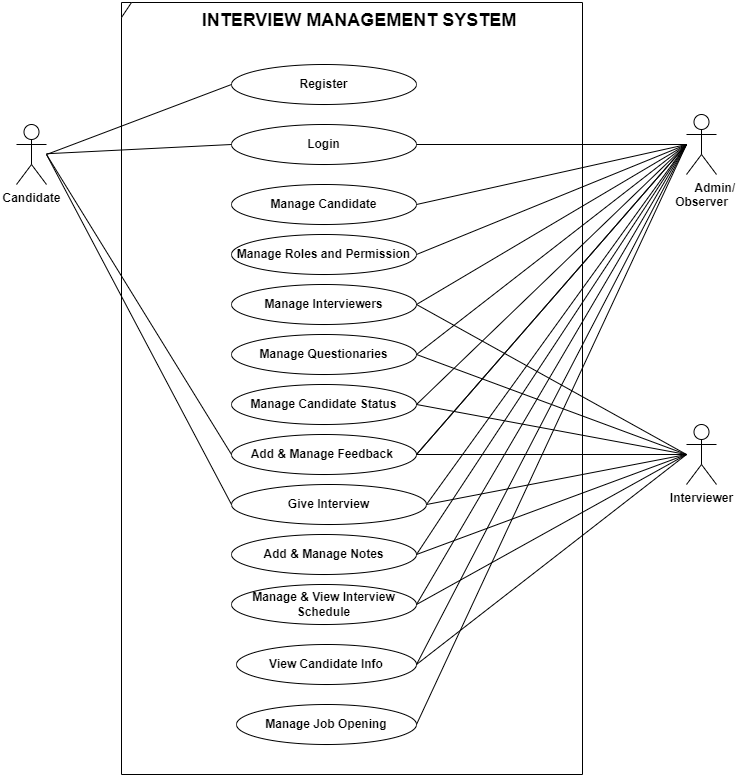

The diagram above was exported from draw.io. Its source (the exported page's mxGraphModel, read from the mxfile embedded in the PNG):
<mxGraphModel dx="898" dy="1610" grid="0" gridSize="10" guides="1" tooltips="1" connect="1" arrows="1" fold="1" page="1" pageScale="1" pageWidth="850" pageHeight="1100" background="#ffffff" math="0" shadow="0">
  <root>
    <mxCell id="0" />
    <mxCell id="1" parent="0" />
    <mxCell id="ZN0SH-zN95jtB9C_FZdf-1" value="&lt;font style=&quot;font-size: 12px&quot;&gt;Register&lt;/font&gt;" style="ellipse;whiteSpace=wrap;html=1;fontStyle=1" parent="1" vertex="1">
      <mxGeometry x="285" y="10" width="185" height="40" as="geometry" />
    </mxCell>
    <mxCell id="ZN0SH-zN95jtB9C_FZdf-3" value="Login" style="ellipse;whiteSpace=wrap;html=1;fontStyle=1" parent="1" vertex="1">
      <mxGeometry x="285" y="70" width="185" height="40" as="geometry" />
    </mxCell>
    <mxCell id="ZN0SH-zN95jtB9C_FZdf-14" value="Manage Candidate" style="ellipse;whiteSpace=wrap;html=1;fontStyle=1" parent="1" vertex="1">
      <mxGeometry x="285" y="130" width="185" height="40" as="geometry" />
    </mxCell>
    <mxCell id="ZN0SH-zN95jtB9C_FZdf-15" value="Manage Roles and Permission" style="ellipse;whiteSpace=wrap;html=1;fontStyle=1" parent="1" vertex="1">
      <mxGeometry x="285" y="180" width="185" height="40" as="geometry" />
    </mxCell>
    <mxCell id="ZN0SH-zN95jtB9C_FZdf-18" value="Manage Interviewers" style="ellipse;whiteSpace=wrap;html=1;fontStyle=1" parent="1" vertex="1">
      <mxGeometry x="285" y="230" width="185" height="40" as="geometry" />
    </mxCell>
    <mxCell id="ZN0SH-zN95jtB9C_FZdf-19" value="Manage Questionaries" style="ellipse;whiteSpace=wrap;html=1;fontStyle=1" parent="1" vertex="1">
      <mxGeometry x="285" y="280" width="185" height="40" as="geometry" />
    </mxCell>
    <mxCell id="ZN0SH-zN95jtB9C_FZdf-20" value="Manage Candidate Status" style="ellipse;whiteSpace=wrap;html=1;fontStyle=1" parent="1" vertex="1">
      <mxGeometry x="285" y="330" width="185" height="40" as="geometry" />
    </mxCell>
    <mxCell id="ZN0SH-zN95jtB9C_FZdf-21" value="Add &amp;amp; Manage Feedback&amp;nbsp;" style="ellipse;whiteSpace=wrap;html=1;fontStyle=1" parent="1" vertex="1">
      <mxGeometry x="285" y="380" width="185" height="40" as="geometry" />
    </mxCell>
    <mxCell id="ZN0SH-zN95jtB9C_FZdf-22" value="Give Interview" style="ellipse;whiteSpace=wrap;html=1;fontStyle=1" parent="1" vertex="1">
      <mxGeometry x="285" y="430" width="195" height="40" as="geometry" />
    </mxCell>
    <mxCell id="ZN0SH-zN95jtB9C_FZdf-23" value="Add &amp;amp; Manage Notes" style="ellipse;whiteSpace=wrap;html=1;fontStyle=1" parent="1" vertex="1">
      <mxGeometry x="285" y="480" width="185" height="40" as="geometry" />
    </mxCell>
    <mxCell id="ZN0SH-zN95jtB9C_FZdf-24" value="Manage &amp;amp; View Interview Schedule" style="ellipse;whiteSpace=wrap;html=1;fontStyle=1" parent="1" vertex="1">
      <mxGeometry x="285" y="530" width="185" height="40" as="geometry" />
    </mxCell>
    <mxCell id="ZN0SH-zN95jtB9C_FZdf-25" value="View Candidate Info" style="ellipse;whiteSpace=wrap;html=1;fontStyle=1" parent="1" vertex="1">
      <mxGeometry x="290" y="590" width="180" height="40" as="geometry" />
    </mxCell>
    <mxCell id="ZN0SH-zN95jtB9C_FZdf-27" value="&lt;span&gt;Candidate&lt;/span&gt;" style="shape=umlActor;verticalLabelPosition=bottom;verticalAlign=top;html=1;outlineConnect=0;fontSize=12;fontStyle=1" parent="1" vertex="1">
      <mxGeometry x="70" y="70" width="30" height="60" as="geometry" />
    </mxCell>
    <mxCell id="ZN0SH-zN95jtB9C_FZdf-29" value="Interviewer" style="shape=umlActor;verticalLabelPosition=bottom;verticalAlign=top;html=1;outlineConnect=0;fontSize=12;fontStyle=1" parent="1" vertex="1">
      <mxGeometry x="740" y="370" width="30" height="60" as="geometry" />
    </mxCell>
    <mxCell id="ZN0SH-zN95jtB9C_FZdf-30" value="&lt;span&gt;&amp;nbsp; &amp;nbsp; &amp;nbsp; &amp;nbsp; Admin/&lt;br&gt;Observer&lt;/span&gt;" style="shape=umlActor;verticalLabelPosition=bottom;verticalAlign=top;html=1;outlineConnect=0;fontSize=12;fontStyle=1" parent="1" vertex="1">
      <mxGeometry x="740" y="60" width="30" height="60" as="geometry" />
    </mxCell>
    <mxCell id="YalYyepxYw0ZZaLyjPtd-5" value="" style="endArrow=none;html=1;rounded=0;entryX=0;entryY=0.5;entryDx=0;entryDy=0;fontStyle=1" edge="1" parent="1" target="ZN0SH-zN95jtB9C_FZdf-1">
      <mxGeometry width="50" height="50" relative="1" as="geometry">
        <mxPoint x="100" y="100" as="sourcePoint" />
        <mxPoint x="150" y="50" as="targetPoint" />
      </mxGeometry>
    </mxCell>
    <mxCell id="YalYyepxYw0ZZaLyjPtd-6" value="Manage Job Opening" style="ellipse;whiteSpace=wrap;html=1;fontStyle=1" vertex="1" parent="1">
      <mxGeometry x="290" y="650" width="180" height="40" as="geometry" />
    </mxCell>
    <mxCell id="YalYyepxYw0ZZaLyjPtd-7" value="" style="endArrow=none;html=1;rounded=0;entryX=0;entryY=0.5;entryDx=0;entryDy=0;fontStyle=1" edge="1" parent="1" source="ZN0SH-zN95jtB9C_FZdf-27">
      <mxGeometry width="50" height="50" relative="1" as="geometry">
        <mxPoint x="100" y="160" as="sourcePoint" />
        <mxPoint x="285" y="90" as="targetPoint" />
      </mxGeometry>
    </mxCell>
    <mxCell id="YalYyepxYw0ZZaLyjPtd-8" value="" style="endArrow=none;html=1;rounded=0;entryX=0;entryY=0.5;entryDx=0;entryDy=0;fontStyle=1" edge="1" parent="1" target="ZN0SH-zN95jtB9C_FZdf-21">
      <mxGeometry width="50" height="50" relative="1" as="geometry">
        <mxPoint x="100" y="100" as="sourcePoint" />
        <mxPoint x="295" y="100" as="targetPoint" />
      </mxGeometry>
    </mxCell>
    <mxCell id="YalYyepxYw0ZZaLyjPtd-10" value="" style="endArrow=none;html=1;rounded=0;entryX=0;entryY=0.5;entryDx=0;entryDy=0;fontStyle=1" edge="1" parent="1" target="ZN0SH-zN95jtB9C_FZdf-22">
      <mxGeometry width="50" height="50" relative="1" as="geometry">
        <mxPoint x="100" y="100" as="sourcePoint" />
        <mxPoint x="305" y="110" as="targetPoint" />
      </mxGeometry>
    </mxCell>
    <mxCell id="YalYyepxYw0ZZaLyjPtd-13" value="" style="endArrow=none;html=1;rounded=0;exitX=1;exitY=0.5;exitDx=0;exitDy=0;fontStyle=1" edge="1" parent="1" source="ZN0SH-zN95jtB9C_FZdf-3">
      <mxGeometry width="50" height="50" relative="1" as="geometry">
        <mxPoint x="690" y="140" as="sourcePoint" />
        <mxPoint x="740" y="90" as="targetPoint" />
      </mxGeometry>
    </mxCell>
    <mxCell id="YalYyepxYw0ZZaLyjPtd-15" value="" style="endArrow=none;html=1;rounded=0;exitX=1;exitY=0.5;exitDx=0;exitDy=0;fontStyle=1" edge="1" parent="1" source="ZN0SH-zN95jtB9C_FZdf-14">
      <mxGeometry width="50" height="50" relative="1" as="geometry">
        <mxPoint x="480" y="100" as="sourcePoint" />
        <mxPoint x="740" y="90" as="targetPoint" />
      </mxGeometry>
    </mxCell>
    <mxCell id="YalYyepxYw0ZZaLyjPtd-16" value="" style="endArrow=none;html=1;rounded=0;exitX=1;exitY=0.5;exitDx=0;exitDy=0;fontStyle=1" edge="1" parent="1" source="ZN0SH-zN95jtB9C_FZdf-15">
      <mxGeometry width="50" height="50" relative="1" as="geometry">
        <mxPoint x="490" y="110" as="sourcePoint" />
        <mxPoint x="740" y="90" as="targetPoint" />
      </mxGeometry>
    </mxCell>
    <mxCell id="YalYyepxYw0ZZaLyjPtd-17" value="" style="endArrow=none;html=1;rounded=0;exitX=1;exitY=0.5;exitDx=0;exitDy=0;fontStyle=1" edge="1" parent="1" source="ZN0SH-zN95jtB9C_FZdf-18">
      <mxGeometry width="50" height="50" relative="1" as="geometry">
        <mxPoint x="480" y="210" as="sourcePoint" />
        <mxPoint x="740" y="90" as="targetPoint" />
      </mxGeometry>
    </mxCell>
    <mxCell id="YalYyepxYw0ZZaLyjPtd-18" value="" style="endArrow=none;html=1;rounded=0;exitX=1;exitY=0.5;exitDx=0;exitDy=0;fontStyle=1" edge="1" parent="1" source="ZN0SH-zN95jtB9C_FZdf-19">
      <mxGeometry width="50" height="50" relative="1" as="geometry">
        <mxPoint x="490" y="220" as="sourcePoint" />
        <mxPoint x="740" y="90" as="targetPoint" />
      </mxGeometry>
    </mxCell>
    <mxCell id="YalYyepxYw0ZZaLyjPtd-19" value="" style="endArrow=none;html=1;rounded=0;exitX=1;exitY=0.5;exitDx=0;exitDy=0;fontStyle=1" edge="1" parent="1" source="ZN0SH-zN95jtB9C_FZdf-20">
      <mxGeometry width="50" height="50" relative="1" as="geometry">
        <mxPoint x="500" y="230" as="sourcePoint" />
        <mxPoint x="740" y="90" as="targetPoint" />
      </mxGeometry>
    </mxCell>
    <mxCell id="YalYyepxYw0ZZaLyjPtd-20" value="" style="endArrow=none;html=1;rounded=0;exitX=1;exitY=0.5;exitDx=0;exitDy=0;fontStyle=1" edge="1" parent="1" source="ZN0SH-zN95jtB9C_FZdf-21">
      <mxGeometry width="50" height="50" relative="1" as="geometry">
        <mxPoint x="510" y="240" as="sourcePoint" />
        <mxPoint x="740" y="90" as="targetPoint" />
      </mxGeometry>
    </mxCell>
    <mxCell id="YalYyepxYw0ZZaLyjPtd-21" value="" style="endArrow=none;html=1;rounded=0;exitX=1;exitY=0.5;exitDx=0;exitDy=0;fontStyle=1" edge="1" parent="1">
      <mxGeometry width="50" height="50" relative="1" as="geometry">
        <mxPoint x="470" y="400" as="sourcePoint" />
        <mxPoint x="740" y="90" as="targetPoint" />
      </mxGeometry>
    </mxCell>
    <mxCell id="YalYyepxYw0ZZaLyjPtd-22" value="" style="endArrow=none;html=1;rounded=0;exitX=1;exitY=0.5;exitDx=0;exitDy=0;fontStyle=1" edge="1" parent="1" source="ZN0SH-zN95jtB9C_FZdf-22">
      <mxGeometry width="50" height="50" relative="1" as="geometry">
        <mxPoint x="460" y="400" as="sourcePoint" />
        <mxPoint x="740" y="90" as="targetPoint" />
      </mxGeometry>
    </mxCell>
    <mxCell id="YalYyepxYw0ZZaLyjPtd-23" value="" style="endArrow=none;html=1;rounded=0;exitX=1;exitY=0.5;exitDx=0;exitDy=0;fontStyle=1" edge="1" parent="1" source="ZN0SH-zN95jtB9C_FZdf-23">
      <mxGeometry width="50" height="50" relative="1" as="geometry">
        <mxPoint x="500" y="430" as="sourcePoint" />
        <mxPoint x="740" y="90" as="targetPoint" />
      </mxGeometry>
    </mxCell>
    <mxCell id="YalYyepxYw0ZZaLyjPtd-24" value="" style="endArrow=none;html=1;rounded=0;exitX=1;exitY=0.5;exitDx=0;exitDy=0;fontStyle=1" edge="1" parent="1" source="ZN0SH-zN95jtB9C_FZdf-24">
      <mxGeometry width="50" height="50" relative="1" as="geometry">
        <mxPoint x="480" y="510" as="sourcePoint" />
        <mxPoint x="740" y="90" as="targetPoint" />
      </mxGeometry>
    </mxCell>
    <mxCell id="YalYyepxYw0ZZaLyjPtd-26" value="" style="endArrow=none;html=1;rounded=0;exitX=1;exitY=0.5;exitDx=0;exitDy=0;fontStyle=1" edge="1" parent="1" source="ZN0SH-zN95jtB9C_FZdf-18">
      <mxGeometry width="50" height="50" relative="1" as="geometry">
        <mxPoint x="690" y="450" as="sourcePoint" />
        <mxPoint x="740" y="400" as="targetPoint" />
      </mxGeometry>
    </mxCell>
    <mxCell id="YalYyepxYw0ZZaLyjPtd-27" value="" style="endArrow=none;html=1;rounded=0;exitX=1;exitY=0.5;exitDx=0;exitDy=0;fontStyle=1" edge="1" parent="1" source="ZN0SH-zN95jtB9C_FZdf-19">
      <mxGeometry width="50" height="50" relative="1" as="geometry">
        <mxPoint x="480" y="260" as="sourcePoint" />
        <mxPoint x="740" y="400" as="targetPoint" />
      </mxGeometry>
    </mxCell>
    <mxCell id="YalYyepxYw0ZZaLyjPtd-28" value="" style="endArrow=none;html=1;rounded=0;exitX=1;exitY=0.5;exitDx=0;exitDy=0;fontStyle=1" edge="1" parent="1" source="ZN0SH-zN95jtB9C_FZdf-25">
      <mxGeometry width="50" height="50" relative="1" as="geometry">
        <mxPoint x="480" y="560" as="sourcePoint" />
        <mxPoint x="740" y="90" as="targetPoint" />
      </mxGeometry>
    </mxCell>
    <mxCell id="YalYyepxYw0ZZaLyjPtd-29" value="" style="endArrow=none;html=1;rounded=0;exitX=1;exitY=0.5;exitDx=0;exitDy=0;fontStyle=1" edge="1" parent="1" source="YalYyepxYw0ZZaLyjPtd-6">
      <mxGeometry width="50" height="50" relative="1" as="geometry">
        <mxPoint x="490" y="570" as="sourcePoint" />
        <mxPoint x="740" y="90" as="targetPoint" />
      </mxGeometry>
    </mxCell>
    <mxCell id="YalYyepxYw0ZZaLyjPtd-32" value="" style="endArrow=none;html=1;rounded=0;fontStyle=1" edge="1" parent="1">
      <mxGeometry width="50" height="50" relative="1" as="geometry">
        <mxPoint x="470" y="400" as="sourcePoint" />
        <mxPoint x="740" y="400" as="targetPoint" />
      </mxGeometry>
    </mxCell>
    <mxCell id="YalYyepxYw0ZZaLyjPtd-33" value="" style="endArrow=none;html=1;rounded=0;exitX=1;exitY=0.5;exitDx=0;exitDy=0;fontStyle=1" edge="1" parent="1" source="ZN0SH-zN95jtB9C_FZdf-20">
      <mxGeometry width="50" height="50" relative="1" as="geometry">
        <mxPoint x="490" y="320" as="sourcePoint" />
        <mxPoint x="740" y="400" as="targetPoint" />
      </mxGeometry>
    </mxCell>
    <mxCell id="YalYyepxYw0ZZaLyjPtd-34" value="" style="endArrow=none;html=1;rounded=0;exitX=1;exitY=0.5;exitDx=0;exitDy=0;fontStyle=1" edge="1" parent="1" source="ZN0SH-zN95jtB9C_FZdf-22">
      <mxGeometry width="50" height="50" relative="1" as="geometry">
        <mxPoint x="480" y="410" as="sourcePoint" />
        <mxPoint x="740" y="400" as="targetPoint" />
      </mxGeometry>
    </mxCell>
    <mxCell id="YalYyepxYw0ZZaLyjPtd-35" value="" style="endArrow=none;html=1;rounded=0;exitX=1;exitY=0.5;exitDx=0;exitDy=0;fontStyle=1" edge="1" parent="1" source="ZN0SH-zN95jtB9C_FZdf-23">
      <mxGeometry width="50" height="50" relative="1" as="geometry">
        <mxPoint x="490" y="420" as="sourcePoint" />
        <mxPoint x="740" y="400" as="targetPoint" />
      </mxGeometry>
    </mxCell>
    <mxCell id="YalYyepxYw0ZZaLyjPtd-36" value="" style="endArrow=none;html=1;rounded=0;fontStyle=1" edge="1" parent="1">
      <mxGeometry width="50" height="50" relative="1" as="geometry">
        <mxPoint x="470" y="550" as="sourcePoint" />
        <mxPoint x="740" y="400" as="targetPoint" />
      </mxGeometry>
    </mxCell>
    <mxCell id="YalYyepxYw0ZZaLyjPtd-37" value="" style="endArrow=none;html=1;rounded=0;exitX=1;exitY=0.5;exitDx=0;exitDy=0;fontStyle=1" edge="1" parent="1" source="ZN0SH-zN95jtB9C_FZdf-25">
      <mxGeometry width="50" height="50" relative="1" as="geometry">
        <mxPoint x="510" y="440" as="sourcePoint" />
        <mxPoint x="740" y="400" as="targetPoint" />
      </mxGeometry>
    </mxCell>
    <mxCell id="YalYyepxYw0ZZaLyjPtd-40" value="&lt;div style=&quot;text-align: justify&quot;&gt;&lt;br&gt;&lt;/div&gt;" style="shape=umlFrame;whiteSpace=wrap;html=1;rounded=0;sketch=0;width=10;height=15;fontStyle=1" vertex="1" parent="1">
      <mxGeometry x="175" y="-52" width="461" height="772" as="geometry" />
    </mxCell>
    <mxCell id="YalYyepxYw0ZZaLyjPtd-41" value="&lt;div&gt;&lt;span style=&quot;font-size: 18px&quot;&gt;INTERVIEW MANAGEMENT SYSTEM&lt;/span&gt;&lt;/div&gt;" style="text;html=1;strokeColor=none;fillColor=none;align=center;verticalAlign=middle;whiteSpace=wrap;rounded=0;sketch=0;fontStyle=1" vertex="1" parent="1">
      <mxGeometry x="227" y="-49" width="372" height="30" as="geometry" />
    </mxCell>
  </root>
</mxGraphModel>